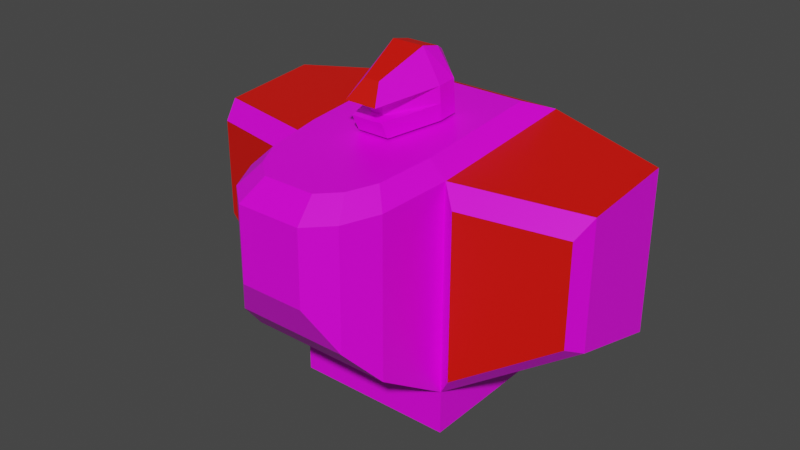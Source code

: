 # Source: mech_body09.blend  (saved by Blender 3.3.6; exported with 4.5.12 LTS)
import bpy
from mathutils import Matrix  # noqa: F401  (used for matrix-valued properties, if any)

bpy.ops.wm.read_factory_settings(use_empty=True)
scene = bpy.context.scene
scene.name = 'Scene'

# ---- collections
col_body09 = bpy.data.collections.new('body09'); scene.collection.children.link(col_body09)

# ---- images (referenced by path relative to the original .blend; pixels are not part of the script)
import os
ASSET_DIR = os.environ.get("B2B_ASSET_DIR", "")  # directory of the original .blend (textures are referenced by path, not embedded)
HERE = os.path.dirname(os.path.abspath(__file__))  # packed textures are extracted next to this script under _unpacked/

def load_image(name, relpath, width, height, colorspace="sRGB"):
    """Load a texture the original file referenced (path relative to the .blend, or extracted next to this script)."""
    p = next((c for c in (os.path.join(HERE, relpath), os.path.join(ASSET_DIR, relpath)) if relpath and os.path.exists(c)), "")
    if p:
        img = bpy.data.images.load(p, check_existing=True)
        img.name = name
    else:  # same state as the original file: an image datablock whose file is absent (Cycles renders it pink)
        img = bpy.data.images.new(name, width, height)
        img.source = "FILE"
        img.filepath = "//" + (relpath or name)
    img.colorspace_settings.name = colorspace
    return img
img_tex_body09_png = load_image('tex_body09.png', 'tex_body09.png', 1024, 1024, 'sRGB')

# ---- materials (node trees are filled in below, after node groups)
mat_mat_body = bpy.data.materials.new('mat_body')
mat_mat_body.alpha_threshold = 0.0
mat_mat_body.use_backface_culling = True
mat_mat_body.use_transparent_shadow = False
mat_mat_body.line_color = (0.0, 0.0, 0.0, 1.0)
mat_mat_team = bpy.data.materials.new('mat_team')
mat_mat_team.use_backface_culling = True
mat_mat_team.use_transparent_shadow = False

# ---- material node trees
mat_mat_body.use_nodes = True; mat_mat_body.node_tree.nodes.clear()
_N = mat_mat_body.node_tree.nodes; _L = mat_mat_body.node_tree.links
n0 = _N.new('ShaderNodeOutputMaterial'); n0.name = 'Material Output'; n0.location = (300, 300)
n1 = _N.new('ShaderNodeBsdfPrincipled'); n1.name = 'Principled BSDF'; n1.location = (10, 300)
n1.distribution = 'GGX'
n1.subsurface_method = 'BURLEY'
n1.inputs[2].default_value = 0.4
n1.inputs[3].default_value = 1.45
n1.inputs[27].default_value = (0.0, 0.0, 0.0, 1.0)
n1.inputs[28].default_value = 1.0
n2 = _N.new('ShaderNodeTexImage'); n2.name = 'Image Texture.001'; n2.location = (-254, 300)
n2.image = img_tex_body09_png
n2.interpolation = 'Closest'
_L.new(n1.outputs[0], n0.inputs[0])
_L.new(n2.outputs[0], n1.inputs[0])
n0.is_active_output = True
mat_mat_team.use_nodes = True; mat_mat_team.node_tree.nodes.clear()
_N = mat_mat_team.node_tree.nodes; _L = mat_mat_team.node_tree.links
n0 = _N.new('ShaderNodeBsdfPrincipled'); n0.name = 'Principled BSDF'; n0.location = (10, 300)
n0.distribution = 'GGX'
n0.subsurface_method = 'BURLEY'
n0.inputs[0].default_value = (0.8, 0.004458, 0.0, 1.0)
n0.inputs[3].default_value = 1.45
n0.inputs[27].default_value = (0.0, 0.0, 0.0, 1.0)
n0.inputs[28].default_value = 1.0
n1 = _N.new('ShaderNodeOutputMaterial'); n1.name = 'Material Output'; n1.location = (300, 300)
_L.new(n0.outputs[0], n1.inputs[0])
n1.is_active_output = True

# ---- world
world_world = bpy.data.worlds.new('World'); scene.world = world_world
world_world.use_nodes = True; world_world.node_tree.nodes.clear()
_N = world_world.node_tree.nodes; _L = world_world.node_tree.links
n0 = _N.new('ShaderNodeOutputWorld'); n0.name = 'World Output'; n0.location = (300, 300)
n1 = _N.new('ShaderNodeBackground'); n1.name = 'Background'; n1.location = (10, 300)
n1.inputs[0].default_value = (0.05088, 0.05088, 0.05088, 1.0)
_L.new(n1.outputs[0], n0.inputs[0])
n0.is_active_output = True
world_world.color = (0.05088, 0.05088, 0.05088)
world_world.use_sun_shadow = False
world_world.sun_shadow_jitter_overblur = 0.0

# ---- meshes
me_body = bpy.data.meshes.new('body')
me_body.from_pydata([(-0.2, -0.2, 0.1201), (0.2, -0.2, 0.1201), (-0.2, -0.1985, 0.6299), (0.2, -0.1985, 0.6299), (-0.2, 0.2, 0.0101), (-0.2, 0.2, 0.6648), (0.2, 0.2, 0.6648), (-0.16, 0.3, 0.0791), (0.16, 0.3, 0.0791), (-0.16, 0.3, 0.5958), (0.16, 0.3, 0.5958), (-0.18, -0.37, 0.2301), (0.18, -0.37, 0.2301), (-0.18, -0.3678, 0.6151), (0.18, -0.3678, 0.6151), (-0.14, -0.45, 0.3201), (0.14, -0.45, 0.3201), (-0.14, -0.4475, 0.6081), (0.14, -0.4475, 0.6081), (-0.08, -0.5, 0.4241), (0.08, -0.5, 0.4241), (-0.08, -0.4973, 0.6037), (0.08, -0.4973, 0.6037), (0.16, -0.199, 0.6692), (-0.16, -0.199, 0.6692), (0.16, 0.1198, 0.6971), (-0.16, 0.1198, 0.6971), (0.144, -0.3345, 0.6574), (-0.144, -0.3345, 0.6574), (0.112, -0.3982, 0.6518), (-0.112, -0.3982, 0.6518), (0.064, -0.4381, 0.6483), (-0.064, -0.4381, 0.6483), (-0.08, -0.06663, 0.7655), (0.08, -0.06663, 0.7655), (-0.04, -0.0736, 0.8452), (0.04, -0.0736, 0.8452), (-0.08, -0.06314, 0.7257), (0.08, -0.06314, 0.7257), (-0.08, -0.05966, 0.6858), (0.08, -0.05966, 0.6858), (-0.04, -0.226, 0.7516), (0.04, -0.226, 0.7516), (-0.02, -0.1897, 0.7949), (0.02, -0.1897, 0.7949), (-0.04, -0.2066, 0.7131), (0.04, -0.2066, 0.7131), (-0.04, -0.1872, 0.6747), (0.04, -0.1872, 0.6747), (-0.016, -0.1782, 0.7558), (0.016, -0.1782, 0.7558), (-0.016, -0.1747, 0.7159), (0.016, -0.1747, 0.7159), (-0.08, -0.01881, 0.7697), (0.08, -0.01881, 0.7697), (-0.04, -0.02439, 0.8335), (0.04, -0.02439, 0.8335), (-0.08, -0.01184, 0.69), (0.08, -0.01184, 0.69), (-0.048, 0.01342, 0.7685), (0.048, 0.01342, 0.7685), (-0.024, 0.009232, 0.8163), (0.024, 0.009232, 0.8163), (-0.048, 0.0176, 0.7207), (0.048, 0.0176, 0.7207), (0.5, -0.1198, 0.3084), (0.5, -0.1189, 0.6143), (0.5, 0.1202, 0.2424), (0.5, 0.1202, 0.6352), (-0.5, -0.1189, 0.6143), (-0.5, -0.1198, 0.3084), (-0.5, 0.1202, 0.6352), (-0.5, 0.1202, 0.2424), (-0.2, -0.2, 0.0101), (0.2, -0.2, 0.0101), (0.2, 0.2, 0.0101), (-0.2403, -0.2293, 0.5877), (-0.2403, -0.2305, 0.1798), (0.2403, -0.2305, 0.1798), (0.2403, -0.2293, 0.5877), (0.4803, -0.1664, 0.3305), (0.4803, -0.1657, 0.5752), (-0.4803, -0.1657, 0.5752), (-0.4803, -0.1664, 0.3305)], [], [(3, 14, 12, 1), (75, 8, 10, 6), (6, 68, 67, 75), (4, 72, 71, 5), (5, 26, 25, 6), (1, 74, 75), (7, 9, 10, 8), (5, 9, 7, 4), (6, 10, 9, 5), (4, 7, 8, 75), (14, 18, 16, 12), (0, 11, 13, 2), (17, 30, 28, 13), (1, 12, 11, 0), (15, 19, 21, 17), (11, 15, 17, 13), (21, 32, 30, 17), (12, 16, 15, 11), (19, 20, 22, 21), (14, 27, 29, 18), (16, 20, 19, 15), (18, 22, 20, 16), (23, 25, 26, 24), (24, 28, 27, 23), (28, 30, 29, 27), (30, 32, 31, 29), (2, 24, 26, 5), (18, 29, 31, 22), (6, 25, 23, 3), (3, 23, 27, 14), (22, 31, 32, 21), (13, 28, 24, 2), (34, 36, 44, 42), (38, 34, 50, 52), (37, 39, 47, 45), (41, 42, 44, 43), (35, 33, 41, 43), (36, 35, 43, 44), (33, 34, 42, 41), (46, 45, 47, 48), (38, 37, 45, 46), (40, 38, 46, 48), (50, 49, 51, 52), (33, 37, 51, 49), (35, 36, 56, 55), (33, 35, 55, 53), (36, 34, 54, 56), (37, 33, 53, 57, 39), (55, 56, 62, 61), (53, 55, 61, 59), (58, 57, 63, 64), (54, 58, 64, 60), (56, 54, 60, 62), (34, 38, 40, 58, 54), (59, 61, 62, 60, 64, 63), (53, 59, 63, 57), (65, 67, 68, 66), (1, 78, 79, 3), (75, 67, 65, 1), (3, 66, 68, 6), (69, 71, 72, 70), (69, 82, 76, 2), (5, 71, 69, 2), (0, 70, 72, 4), (73, 4, 75, 74), (0, 73, 74, 1), (4, 73, 0), (78, 80, 81, 79), (76, 82, 83, 77), (66, 81, 80, 65), (2, 76, 77, 0), (65, 80, 78, 1), (0, 77, 83, 70), (70, 83, 82, 69), (3, 79, 81, 66)])
me_body.polygons.foreach_set('material_index', [0, 0, 0, 0, 1, 0, 0, 0, 1, 0, 0, 0, 0, 0, 0, 0, 0, 0, 0, 0, 0, 0, 0, 0, 0, 0, 0, 0, 0, 0, 0, 0, 0, 0, 0, 1, 0, 1, 0, 0, 0, 0, 0, 0, 1, 0, 0, 0, 1, 0, 0, 0, 0, 0, 0, 0, 0, 0, 0, 1, 0, 0, 1, 0, 0, 0, 0, 1, 1, 0, 0, 0, 0, 0, 0])
_uv = me_body.uv_layers.new(name='UVMap')
_uv.uv.foreach_set('vector', [0.8552, 0.2107, 0.7885, 0.2059, 0.7853, 0.05564, 0.8515, 0.01164, 0.2661, 0.3388, 0.2928, 0.2971, 0.4926, 0.2971, 0.5193, 0.3388, 0.5193, 0.3388, 0.5079, 0.4588, 0.356, 0.4588, 0.2661, 0.3388, 0.2661, 0.1317, 0.356, 0.01164, 0.5079, 0.01164, 0.5193, 0.1317, 0.2901, 0.69, 0.2579, 0.6703, 0.2568, 0.5541, 0.2901, 0.5351, 0.2428, 0.2543, 0.2018, 0.243, 0.2428, 0.09386, 0.2928, 0.1734, 0.4926, 0.1734, 0.4926, 0.2971, 0.2928, 0.2971, 0.5193, 0.1317, 0.4926, 0.1734, 0.2928, 0.1734, 0.2661, 0.1317, 0.2901, 0.5351, 0.3371, 0.5506, 0.3371, 0.6745, 0.2901, 0.69, 0.09368, 0.05284, 0.1211, 0.01164, 0.2404, 0.04445, 0.2428, 0.09386, 0.7885, 0.2059, 0.7537, 0.2038, 0.751, 0.09136, 0.7853, 0.05564, 0.1419, 0.9189, 0.07572, 0.8749, 0.07894, 0.7246, 0.1456, 0.7199, 0.03181, 0.6685, 0.05707, 0.6537, 0.08215, 0.6666, 0.06487, 0.6866, 0.1905, 0.284, 0.1623, 0.3575, 0.02807, 0.3206, 0.04138, 0.243, 0.04138, 0.8392, 0.01164, 0.7981, 0.01361, 0.7279, 0.04408, 0.7268, 0.07572, 0.8749, 0.04138, 0.8392, 0.04408, 0.7268, 0.07894, 0.7246, 0.01164, 0.6423, 0.04152, 0.6348, 0.05707, 0.6537, 0.03181, 0.6685, 0.1623, 0.3575, 0.1351, 0.3983, 0.03064, 0.3696, 0.02807, 0.3206, 0.04118, 0.4188, 0.1008, 0.4352, 0.08242, 0.5022, 0.02275, 0.4858, 0.06608, 0.534, 0.08285, 0.5543, 0.05765, 0.5665, 0.03298, 0.5514, 0.1351, 0.3983, 0.1008, 0.4352, 0.04118, 0.4188, 0.03064, 0.3696, 0.7537, 0.2038, 0.7232, 0.2027, 0.7212, 0.1325, 0.751, 0.09136, 0.1363, 0.5481, 0.2568, 0.5541, 0.2579, 0.6703, 0.1355, 0.6739, 0.1355, 0.6739, 0.08215, 0.6666, 0.08285, 0.5543, 0.1363, 0.5481, 0.08215, 0.6666, 0.05707, 0.6537, 0.05765, 0.5665, 0.08285, 0.5543, 0.05707, 0.6537, 0.04152, 0.6348, 0.0418, 0.585, 0.05765, 0.5665, 0.134, 0.6966, 0.1355, 0.6739, 0.2579, 0.6703, 0.2901, 0.69, 0.03298, 0.5514, 0.05765, 0.5665, 0.0418, 0.585, 0.01255, 0.5768, 0.2901, 0.5351, 0.2568, 0.5541, 0.1363, 0.5481, 0.1352, 0.5255, 0.1352, 0.5255, 0.1363, 0.5481, 0.08285, 0.5543, 0.06608, 0.534, 0.01255, 0.5768, 0.0418, 0.585, 0.04152, 0.6348, 0.01164, 0.6423, 0.06487, 0.6866, 0.08215, 0.6666, 0.1355, 0.6739, 0.134, 0.6966, 0.398, 0.5433, 0.3643, 0.5484, 0.3673, 0.4996, 0.3823, 0.4823, 0.4764, 0.7741, 0.4764, 0.7896, 0.4265, 0.7896, 0.4265, 0.7741, 0.5032, 0.5203, 0.5193, 0.5203, 0.5193, 0.5743, 0.5031, 0.5805, 0.4599, 0.6038, 0.4909, 0.6038, 0.4831, 0.6257, 0.4676, 0.6257, 0.4534, 0.5142, 0.4872, 0.5193, 0.4715, 0.5803, 0.4564, 0.563, 0.4909, 0.6746, 0.4599, 0.6746, 0.4676, 0.6257, 0.4831, 0.6257, 0.4262, 0.6889, 0.4262, 0.7508, 0.3643, 0.7353, 0.3643, 0.7044, 0.3809, 0.6192, 0.3809, 0.6502, 0.3643, 0.6502, 0.3643, 0.6192, 0.4366, 0.6038, 0.4366, 0.6657, 0.3809, 0.6502, 0.3809, 0.6192, 0.4302, 0.5423, 0.4141, 0.5423, 0.4139, 0.4821, 0.4302, 0.4883, 0.4265, 0.7896, 0.4142, 0.7896, 0.4142, 0.7741, 0.4265, 0.7741, 0.3643, 0.7896, 0.3643, 0.7741, 0.4142, 0.7741, 0.4142, 0.7896, 0.4599, 0.6746, 0.4909, 0.6746, 0.4909, 0.6941, 0.4599, 0.6941, 0.4872, 0.5193, 0.4534, 0.5142, 0.4616, 0.4967, 0.4891, 0.5016, 0.3643, 0.5484, 0.398, 0.5433, 0.3999, 0.561, 0.3724, 0.5659, 0.5032, 0.5203, 0.4872, 0.5193, 0.4891, 0.5016, 0.5193, 0.501, 0.5193, 0.5203, 0.4599, 0.6941, 0.4909, 0.6941, 0.4847, 0.7087, 0.4661, 0.7087, 0.4891, 0.5016, 0.4616, 0.4967, 0.4677, 0.4821, 0.4882, 0.4848, 0.7212, 0.2958, 0.7212, 0.2339, 0.7377, 0.2463, 0.7377, 0.2835, 0.3999, 0.561, 0.4302, 0.5616, 0.4181, 0.5795, 0.3991, 0.5778, 0.3724, 0.5659, 0.3999, 0.561, 0.3991, 0.5778, 0.3785, 0.5805, 0.398, 0.5433, 0.4141, 0.5423, 0.4302, 0.5423, 0.4302, 0.5616, 0.3999, 0.561, 0.7562, 0.2463, 0.7748, 0.2556, 0.7748, 0.2742, 0.7562, 0.2835, 0.7377, 0.2835, 0.7377, 0.2463, 0.4891, 0.5016, 0.4882, 0.4848, 0.5073, 0.4831, 0.5193, 0.501, 0.5877, 0.6278, 0.6809, 0.6038, 0.6784, 0.7557, 0.5861, 0.7461, 0.8515, 0.01164, 0.8705, 0.04176, 0.875, 0.1877, 0.8552, 0.2107, 0.698, 0.4548, 0.6809, 0.6038, 0.5877, 0.6278, 0.5426, 0.4948, 0.5441, 0.8587, 0.5861, 0.7461, 0.6784, 0.7557, 0.698, 0.8747, 0.5861, 0.1403, 0.6784, 0.1307, 0.6809, 0.2825, 0.5877, 0.2586, 0.2788, 0.725, 0.2589, 0.7483, 0.1654, 0.7428, 0.1456, 0.7199, 0.698, 0.01164, 0.6784, 0.1307, 0.5861, 0.1403, 0.5441, 0.02767, 0.5426, 0.3916, 0.5877, 0.2586, 0.6809, 0.2825, 0.698, 0.4315, 0.05266, 0.202, 0.09368, 0.05284, 0.2428, 0.09386, 0.2018, 0.243, 0.04138, 0.243, 0.05266, 0.202, 0.2018, 0.243, 0.1905, 0.284, 0.09368, 0.05284, 0.05266, 0.202, 0.01164, 0.1907, 0.8705, 0.04176, 0.9667, 0.08858, 0.9685, 0.1823, 0.875, 0.1877, 0.1654, 0.7428, 0.2589, 0.7483, 0.2571, 0.842, 0.1609, 0.8888, 0.9884, 0.2056, 0.9685, 0.1823, 0.9667, 0.08858, 0.9884, 0.07354, 0.1456, 0.7199, 0.1654, 0.7428, 0.1609, 0.8888, 0.1419, 0.9189, 0.9884, 0.07354, 0.9667, 0.08858, 0.8705, 0.04176, 0.8515, 0.01164, 0.1419, 0.9189, 0.1609, 0.8888, 0.2571, 0.842, 0.2788, 0.857, 0.2788, 0.857, 0.2571, 0.842, 0.2589, 0.7483, 0.2788, 0.725, 0.8552, 0.2107, 0.875, 0.1877, 0.9685, 0.1823, 0.9884, 0.2056])
me_body.materials.append(mat_mat_body)
me_body.materials.append(mat_mat_team)
me_body.use_remesh_fix_poles = True
me_body.use_remesh_preserve_attributes = False
me_body.use_mirror_vertex_groups = False
me_body.use_paint_bone_selection = False
me_body.use_paint_mask = True
me_body.update()
arm_armature_001 = bpy.data.armatures.new('Armature.001')  # bones are not reproduced

# ---- objects
ob_body = bpy.data.objects.new('body', me_body)
ob_armature = bpy.data.objects.new('Armature', arm_armature_001)

# ---- transforms, parenting, visibility, modifiers, constraints
ob_body.parent = ob_armature
ob_body.location = (0.0, 0.0, 0.0)
ob_body.lineart.crease_threshold = 0.0
_vg = ob_body.vertex_groups.new(name='root')
_vg.add([0, 1, 2, 3, 4, 5, 6, 7, 8, 9, 10, 11, 12, 13, 14, 15, 16, 17, 18, 19, 20, 21, 22, 23, 24, 25, 26, 27, 28, 29, 30, 31, 32, 65, 66, 67, 68, 69, 70, 71, 72, 73, 74, 75, 76, 77, 78, 79, 80, 81, 82, 83], 1.0, 'REPLACE')
_vg = ob_body.vertex_groups.new(name='head')
_vg.add([33, 34, 35, 36, 37, 38, 39, 40, 41, 42, 43, 44, 45, 46, 47, 48, 49, 50, 51, 52, 53, 54, 55, 56, 57, 58, 59, 60, 61, 62, 63, 64], 1.0, 'REPLACE')
_vg = ob_body.vertex_groups.new(name='arm.l')
_vg = ob_body.vertex_groups.new(name='arm.r')
_vg = ob_body.vertex_groups.new(name='pack')
_m = ob_body.modifiers.new('Armature', 'ARMATURE')
_m.object = ob_armature
ob_armature.location = (0.0, 0.0, 0.0)
ob_armature.show_in_front = True
ob_armature.lineart.crease_threshold = 0.0

# ---- collection membership
col_body09.objects.link(ob_body)
col_body09.objects.link(ob_armature)

# ---- scene / render settings (as saved in the file)
scene.frame_start = 1; scene.frame_end = 250; scene.frame_set(1)
scene.render.engine = 'BLENDER_EEVEE_NEXT'
scene.cycles.use_denoising = False
scene.cycles.samples = 128
scene.cycles.sampling_pattern = 'TABULATED_SOBOL'
scene.cycles.use_adaptive_sampling = False
scene.cycles.use_light_tree = False
scene.view_settings.view_transform = 'Filmic'
bpy.context.view_layer.update()

# ---- added for rendering (the .blend has no active camera and no usable light): camera, sun
cam_auto = bpy.data.cameras.new('AutoCamera')
cam_auto.lens = 50.0
cam_auto.sensor_width = 36.0
cam_auto.clip_end = 1000.0
ob_auto_camera = bpy.data.objects.new('AutoCamera', cam_auto)
scene.collection.objects.link(ob_auto_camera)
ob_auto_camera.location = (1.41455, -1.79746, 1.55931)
ob_auto_camera.rotation_euler = (1.09748, -7.21219e-08, 0.694738)
scene.camera = ob_auto_camera
light_auto_sun = bpy.data.lights.new('AutoSun', 'SUN')
light_auto_sun.energy = 3.0
light_auto_sun.angle = 0.0523599
ob_auto_sun = bpy.data.objects.new('AutoSun', light_auto_sun)
scene.collection.objects.link(ob_auto_sun)
ob_auto_sun.rotation_euler = (0.872665, 0.174533, 0.523599)
bpy.context.view_layer.update()
